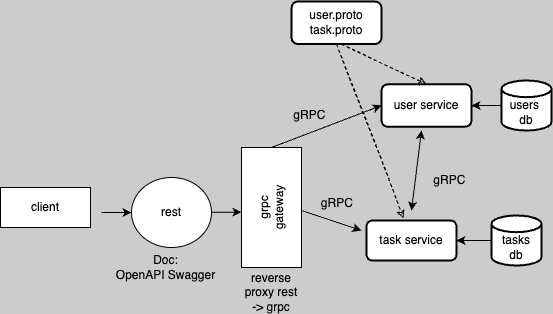

The diagram above was exported from draw.io. Its source (the exported page's mxGraphModel, read from the mxfile embedded in the PNG):
<mxGraphModel dx="855" dy="98" grid="0" gridSize="10" guides="1" tooltips="1" connect="1" arrows="1" fold="1" page="1" pageScale="1" pageWidth="400" pageHeight="200" background="#CCCCCC" math="0" shadow="0">
  <root>
    <mxCell id="0" />
    <mxCell id="1" parent="0" />
    <mxCell id="h1h2tQIvdLvy3wW7RtP5-44" value="client" style="rounded=0;whiteSpace=wrap;html=1;" vertex="1" parent="1">
      <mxGeometry x="121" y="628" width="90" height="40" as="geometry" />
    </mxCell>
    <mxCell id="h1h2tQIvdLvy3wW7RtP5-70" value="" style="edgeStyle=orthogonalEdgeStyle;rounded=0;orthogonalLoop=1;jettySize=auto;html=1;" edge="1" parent="1" source="h1h2tQIvdLvy3wW7RtP5-48" target="h1h2tQIvdLvy3wW7RtP5-50">
      <mxGeometry relative="1" as="geometry" />
    </mxCell>
    <mxCell id="h1h2tQIvdLvy3wW7RtP5-48" value="&lt;br&gt;users&amp;nbsp;&lt;br&gt;db" style="strokeWidth=2;html=1;shape=mxgraph.flowchart.database;whiteSpace=wrap;" vertex="1" parent="1">
      <mxGeometry x="622" y="521" width="50" height="50" as="geometry" />
    </mxCell>
    <mxCell id="h1h2tQIvdLvy3wW7RtP5-49" value="task service&lt;br&gt;" style="rounded=1;whiteSpace=wrap;html=1;strokeWidth=2;" vertex="1" parent="1">
      <mxGeometry x="487" y="661" width="90" height="40" as="geometry" />
    </mxCell>
    <mxCell id="h1h2tQIvdLvy3wW7RtP5-50" value="user service" style="rounded=1;whiteSpace=wrap;html=1;strokeWidth=2;" vertex="1" parent="1">
      <mxGeometry x="502" y="524.75" width="90" height="42.5" as="geometry" />
    </mxCell>
    <mxCell id="h1h2tQIvdLvy3wW7RtP5-52" value="" style="edgeStyle=orthogonalEdgeStyle;rounded=0;orthogonalLoop=1;jettySize=auto;html=1;entryX=1;entryY=0.5;entryDx=0;entryDy=0;" edge="1" parent="1" source="h1h2tQIvdLvy3wW7RtP5-53" target="h1h2tQIvdLvy3wW7RtP5-49">
      <mxGeometry relative="1" as="geometry">
        <mxPoint x="617" y="683" as="targetPoint" />
      </mxGeometry>
    </mxCell>
    <mxCell id="h1h2tQIvdLvy3wW7RtP5-53" value="&lt;br&gt;tasks&lt;br&gt;db" style="strokeWidth=2;html=1;shape=mxgraph.flowchart.database;whiteSpace=wrap;" vertex="1" parent="1">
      <mxGeometry x="612" y="656" width="50" height="50" as="geometry" />
    </mxCell>
    <mxCell id="h1h2tQIvdLvy3wW7RtP5-58" value="" style="endArrow=classic;html=1;rounded=0;" edge="1" parent="1">
      <mxGeometry width="50" height="50" relative="1" as="geometry">
        <mxPoint x="222" y="653" as="sourcePoint" />
        <mxPoint x="252" y="653" as="targetPoint" />
      </mxGeometry>
    </mxCell>
    <mxCell id="h1h2tQIvdLvy3wW7RtP5-61" value="" style="endArrow=classic;startArrow=classic;html=1;rounded=0;" edge="1" parent="1">
      <mxGeometry width="50" height="50" relative="1" as="geometry">
        <mxPoint x="542" y="571" as="sourcePoint" />
        <mxPoint x="532" y="651" as="targetPoint" />
      </mxGeometry>
    </mxCell>
    <mxCell id="h1h2tQIvdLvy3wW7RtP5-62" value="rest" style="ellipse;whiteSpace=wrap;html=1;" vertex="1" parent="1">
      <mxGeometry x="252" y="618" width="80" height="70" as="geometry" />
    </mxCell>
    <mxCell id="h1h2tQIvdLvy3wW7RtP5-64" value="" style="endArrow=classic;html=1;rounded=0;" edge="1" parent="1">
      <mxGeometry width="50" height="50" relative="1" as="geometry">
        <mxPoint x="332" y="652.67" as="sourcePoint" />
        <mxPoint x="362" y="652.67" as="targetPoint" />
      </mxGeometry>
    </mxCell>
    <mxCell id="h1h2tQIvdLvy3wW7RtP5-65" value="grpc&lt;br&gt;gateway" style="rounded=0;whiteSpace=wrap;html=1;rotation=-90;" vertex="1" parent="1">
      <mxGeometry x="332" y="618" width="120" height="60" as="geometry" />
    </mxCell>
    <mxCell id="h1h2tQIvdLvy3wW7RtP5-68" value="reverse proxy rest -&amp;gt; grpc" style="text;html=1;strokeColor=none;fillColor=none;align=center;verticalAlign=middle;whiteSpace=wrap;rounded=0;" vertex="1" parent="1">
      <mxGeometry x="362" y="718" width="60" height="30" as="geometry" />
    </mxCell>
    <mxCell id="h1h2tQIvdLvy3wW7RtP5-73" value="" style="endArrow=classic;html=1;rounded=0;" edge="1" parent="1">
      <mxGeometry width="50" height="50" relative="1" as="geometry">
        <mxPoint x="422" y="651" as="sourcePoint" />
        <mxPoint x="482" y="671" as="targetPoint" />
      </mxGeometry>
    </mxCell>
    <mxCell id="h1h2tQIvdLvy3wW7RtP5-77" value="" style="endArrow=classic;html=1;rounded=0;exitX=1;exitY=0.5;exitDx=0;exitDy=0;" edge="1" parent="1" source="h1h2tQIvdLvy3wW7RtP5-65">
      <mxGeometry width="50" height="50" relative="1" as="geometry">
        <mxPoint x="382" y="571" as="sourcePoint" />
        <mxPoint x="502" y="546" as="targetPoint" />
      </mxGeometry>
    </mxCell>
    <mxCell id="h1h2tQIvdLvy3wW7RtP5-80" value="gRPC&amp;nbsp;" style="text;html=1;strokeColor=none;fillColor=none;align=center;verticalAlign=middle;whiteSpace=wrap;rounded=0;" vertex="1" parent="1">
      <mxGeometry x="402" y="541" width="60" height="30" as="geometry" />
    </mxCell>
    <mxCell id="h1h2tQIvdLvy3wW7RtP5-81" value="gRPC&amp;nbsp;" style="text;html=1;strokeColor=none;fillColor=none;align=center;verticalAlign=middle;whiteSpace=wrap;rounded=0;" vertex="1" parent="1">
      <mxGeometry x="542" y="606" width="60" height="30" as="geometry" />
    </mxCell>
    <mxCell id="h1h2tQIvdLvy3wW7RtP5-82" value="gRPC&amp;nbsp;" style="text;html=1;strokeColor=none;fillColor=none;align=center;verticalAlign=middle;whiteSpace=wrap;rounded=0;" vertex="1" parent="1">
      <mxGeometry x="432" y="626" width="55" height="35" as="geometry" />
    </mxCell>
    <mxCell id="h1h2tQIvdLvy3wW7RtP5-84" value="Doc:&lt;br&gt;OpenAPI Swagger" style="text;html=1;strokeColor=none;fillColor=none;align=center;verticalAlign=middle;whiteSpace=wrap;rounded=0;" vertex="1" parent="1">
      <mxGeometry x="221" y="693" width="131" height="30" as="geometry" />
    </mxCell>
    <mxCell id="h1h2tQIvdLvy3wW7RtP5-86" value="user.proto&lt;br&gt;task.proto" style="rounded=1;whiteSpace=wrap;html=1;strokeWidth=2;" vertex="1" parent="1">
      <mxGeometry x="412" y="442" width="90" height="42.5" as="geometry" />
    </mxCell>
    <mxCell id="h1h2tQIvdLvy3wW7RtP5-90" value="" style="endArrow=classic;html=1;rounded=0;dashed=1;sketch=1;exitX=0.5;exitY=1;exitDx=0;exitDy=0;" edge="1" parent="1" source="h1h2tQIvdLvy3wW7RtP5-86">
      <mxGeometry width="50" height="50" relative="1" as="geometry">
        <mxPoint x="449" y="498" as="sourcePoint" />
        <mxPoint x="524" y="659" as="targetPoint" />
      </mxGeometry>
    </mxCell>
    <mxCell id="h1h2tQIvdLvy3wW7RtP5-91" value="" style="endArrow=classic;html=1;rounded=0;dashed=1;sketch=1;exitX=0.5;exitY=1;exitDx=0;exitDy=0;entryX=0.5;entryY=0;entryDx=0;entryDy=0;" edge="1" parent="1" target="h1h2tQIvdLvy3wW7RtP5-50">
      <mxGeometry width="50" height="50" relative="1" as="geometry">
        <mxPoint x="462" y="484.5" as="sourcePoint" />
        <mxPoint x="529" y="659" as="targetPoint" />
      </mxGeometry>
    </mxCell>
  </root>
</mxGraphModel>